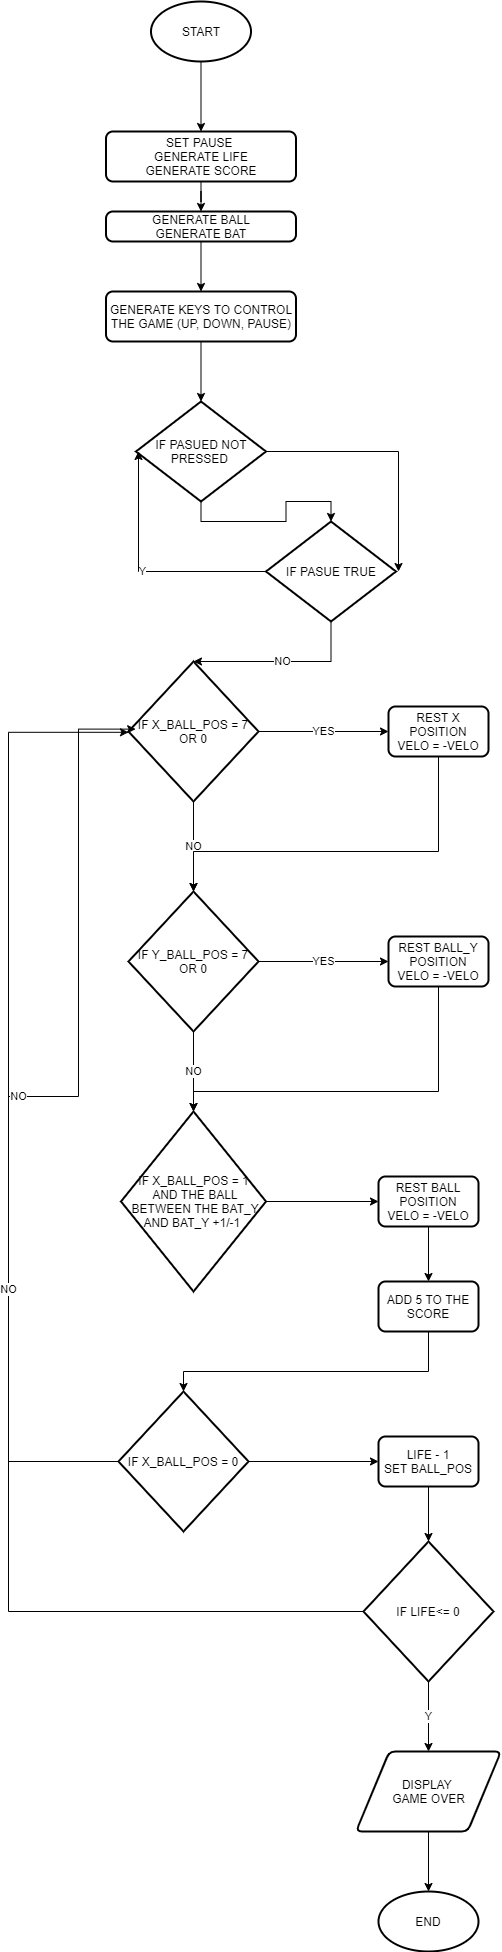

The diagram above was exported from draw.io. Its source (the exported page's mxGraphModel, read from the mxfile embedded in the PNG):
<mxGraphModel dx="1024" dy="1801" grid="1" gridSize="10" guides="1" tooltips="1" connect="1" arrows="1" fold="1" page="1" pageScale="1" pageWidth="827" pageHeight="1169" math="0" shadow="0">
  <root>
    <mxCell id="0" />
    <mxCell id="1" parent="0" />
    <mxCell id="v9DahdYrkPk8McmwTkBc-51" style="edgeStyle=orthogonalEdgeStyle;rounded=0;orthogonalLoop=1;jettySize=auto;html=1;" edge="1" parent="1" source="v9DahdYrkPk8McmwTkBc-1" target="v9DahdYrkPk8McmwTkBc-2">
      <mxGeometry relative="1" as="geometry" />
    </mxCell>
    <mxCell id="v9DahdYrkPk8McmwTkBc-1" value="START" style="strokeWidth=2;html=1;shape=mxgraph.flowchart.start_1;whiteSpace=wrap;" vertex="1" parent="1">
      <mxGeometry x="382.5" y="-210" width="100" height="60" as="geometry" />
    </mxCell>
    <mxCell id="v9DahdYrkPk8McmwTkBc-42" style="edgeStyle=orthogonalEdgeStyle;rounded=0;orthogonalLoop=1;jettySize=auto;html=1;" edge="1" parent="1" source="v9DahdYrkPk8McmwTkBc-2" target="v9DahdYrkPk8McmwTkBc-4">
      <mxGeometry relative="1" as="geometry" />
    </mxCell>
    <mxCell id="v9DahdYrkPk8McmwTkBc-2" value="SET PAUSE&amp;nbsp;&lt;br&gt;GENERATE LIFE&lt;br&gt;GENERATE SCORE" style="rounded=1;whiteSpace=wrap;html=1;absoluteArcSize=1;arcSize=14;strokeWidth=2;" vertex="1" parent="1">
      <mxGeometry x="337.5" y="-80" width="190" height="50" as="geometry" />
    </mxCell>
    <mxCell id="v9DahdYrkPk8McmwTkBc-44" style="edgeStyle=orthogonalEdgeStyle;rounded=0;orthogonalLoop=1;jettySize=auto;html=1;" edge="1" parent="1" source="v9DahdYrkPk8McmwTkBc-3" target="v9DahdYrkPk8McmwTkBc-20">
      <mxGeometry relative="1" as="geometry" />
    </mxCell>
    <mxCell id="v9DahdYrkPk8McmwTkBc-3" value="GENERATE KEYS TO CONTROL THE GAME (UP, DOWN, PAUSE)" style="rounded=1;whiteSpace=wrap;html=1;absoluteArcSize=1;arcSize=14;strokeWidth=2;" vertex="1" parent="1">
      <mxGeometry x="337.5" y="80" width="190" height="50" as="geometry" />
    </mxCell>
    <mxCell id="v9DahdYrkPk8McmwTkBc-43" style="edgeStyle=orthogonalEdgeStyle;rounded=0;orthogonalLoop=1;jettySize=auto;html=1;entryX=0.5;entryY=0;entryDx=0;entryDy=0;" edge="1" parent="1" source="v9DahdYrkPk8McmwTkBc-4" target="v9DahdYrkPk8McmwTkBc-3">
      <mxGeometry relative="1" as="geometry" />
    </mxCell>
    <mxCell id="v9DahdYrkPk8McmwTkBc-4" value="GENERATE BALL&lt;br&gt;GENERATE BAT" style="rounded=1;whiteSpace=wrap;html=1;absoluteArcSize=1;arcSize=14;strokeWidth=2;" vertex="1" parent="1">
      <mxGeometry x="337.5" width="190" height="30" as="geometry" />
    </mxCell>
    <mxCell id="v9DahdYrkPk8McmwTkBc-25" value="YES" style="edgeStyle=orthogonalEdgeStyle;rounded=0;orthogonalLoop=1;jettySize=auto;html=1;" edge="1" parent="1" source="v9DahdYrkPk8McmwTkBc-6" target="v9DahdYrkPk8McmwTkBc-7">
      <mxGeometry relative="1" as="geometry" />
    </mxCell>
    <mxCell id="v9DahdYrkPk8McmwTkBc-27" value="NO" style="edgeStyle=orthogonalEdgeStyle;rounded=0;orthogonalLoop=1;jettySize=auto;html=1;entryX=0.5;entryY=0;entryDx=0;entryDy=0;entryPerimeter=0;" edge="1" parent="1" source="v9DahdYrkPk8McmwTkBc-6" target="v9DahdYrkPk8McmwTkBc-8">
      <mxGeometry relative="1" as="geometry" />
    </mxCell>
    <mxCell id="v9DahdYrkPk8McmwTkBc-6" value="IF X_BALL_POS = 7 OR 0" style="strokeWidth=2;html=1;shape=mxgraph.flowchart.decision;whiteSpace=wrap;" vertex="1" parent="1">
      <mxGeometry x="360" y="450" width="130" height="140" as="geometry" />
    </mxCell>
    <mxCell id="v9DahdYrkPk8McmwTkBc-26" style="edgeStyle=orthogonalEdgeStyle;rounded=0;orthogonalLoop=1;jettySize=auto;html=1;entryX=0.5;entryY=0;entryDx=0;entryDy=0;entryPerimeter=0;" edge="1" parent="1" source="v9DahdYrkPk8McmwTkBc-7" target="v9DahdYrkPk8McmwTkBc-8">
      <mxGeometry relative="1" as="geometry">
        <Array as="points">
          <mxPoint x="670" y="640" />
          <mxPoint x="425" y="640" />
        </Array>
      </mxGeometry>
    </mxCell>
    <mxCell id="v9DahdYrkPk8McmwTkBc-7" value="REST X POSITION&lt;br&gt;VELO = -VELO" style="rounded=1;whiteSpace=wrap;html=1;absoluteArcSize=1;arcSize=14;strokeWidth=2;" vertex="1" parent="1">
      <mxGeometry x="620" y="495" width="100" height="50" as="geometry" />
    </mxCell>
    <mxCell id="v9DahdYrkPk8McmwTkBc-28" value="YES" style="edgeStyle=orthogonalEdgeStyle;rounded=0;orthogonalLoop=1;jettySize=auto;html=1;" edge="1" parent="1" source="v9DahdYrkPk8McmwTkBc-8" target="v9DahdYrkPk8McmwTkBc-9">
      <mxGeometry relative="1" as="geometry" />
    </mxCell>
    <mxCell id="v9DahdYrkPk8McmwTkBc-30" value="NO" style="edgeStyle=orthogonalEdgeStyle;rounded=0;orthogonalLoop=1;jettySize=auto;html=1;entryX=0.5;entryY=0;entryDx=0;entryDy=0;entryPerimeter=0;" edge="1" parent="1" source="v9DahdYrkPk8McmwTkBc-8" target="v9DahdYrkPk8McmwTkBc-10">
      <mxGeometry relative="1" as="geometry" />
    </mxCell>
    <mxCell id="v9DahdYrkPk8McmwTkBc-8" value="IF Y_BALL_POS = 7 OR 0" style="strokeWidth=2;html=1;shape=mxgraph.flowchart.decision;whiteSpace=wrap;" vertex="1" parent="1">
      <mxGeometry x="360" y="680" width="130" height="140" as="geometry" />
    </mxCell>
    <mxCell id="v9DahdYrkPk8McmwTkBc-29" style="edgeStyle=orthogonalEdgeStyle;rounded=0;orthogonalLoop=1;jettySize=auto;html=1;entryX=0.5;entryY=0;entryDx=0;entryDy=0;entryPerimeter=0;" edge="1" parent="1" source="v9DahdYrkPk8McmwTkBc-9" target="v9DahdYrkPk8McmwTkBc-10">
      <mxGeometry relative="1" as="geometry">
        <Array as="points">
          <mxPoint x="670" y="880" />
          <mxPoint x="425" y="880" />
        </Array>
      </mxGeometry>
    </mxCell>
    <mxCell id="v9DahdYrkPk8McmwTkBc-9" value="REST BALL_Y POSITION&lt;br&gt;VELO = -VELO" style="rounded=1;whiteSpace=wrap;html=1;absoluteArcSize=1;arcSize=14;strokeWidth=2;" vertex="1" parent="1">
      <mxGeometry x="620" y="725" width="100" height="50" as="geometry" />
    </mxCell>
    <mxCell id="v9DahdYrkPk8McmwTkBc-31" style="edgeStyle=orthogonalEdgeStyle;rounded=0;orthogonalLoop=1;jettySize=auto;html=1;entryX=0;entryY=0.5;entryDx=0;entryDy=0;" edge="1" parent="1" source="v9DahdYrkPk8McmwTkBc-10" target="v9DahdYrkPk8McmwTkBc-11">
      <mxGeometry relative="1" as="geometry" />
    </mxCell>
    <mxCell id="v9DahdYrkPk8McmwTkBc-10" value="IF X_BALL_POS = 1&lt;br&gt;&amp;nbsp;AND THE BALL&lt;br&gt;&amp;nbsp;BETWEEN THE BAT_Y AND BAT_Y +1/-1&amp;nbsp;" style="strokeWidth=2;html=1;shape=mxgraph.flowchart.decision;whiteSpace=wrap;" vertex="1" parent="1">
      <mxGeometry x="352.5" y="900" width="145" height="180" as="geometry" />
    </mxCell>
    <mxCell id="v9DahdYrkPk8McmwTkBc-32" style="edgeStyle=orthogonalEdgeStyle;rounded=0;orthogonalLoop=1;jettySize=auto;html=1;" edge="1" parent="1" source="v9DahdYrkPk8McmwTkBc-11" target="v9DahdYrkPk8McmwTkBc-12">
      <mxGeometry relative="1" as="geometry" />
    </mxCell>
    <mxCell id="v9DahdYrkPk8McmwTkBc-11" value="REST BALL POSITION&lt;br&gt;VELO = -VELO" style="rounded=1;whiteSpace=wrap;html=1;absoluteArcSize=1;arcSize=14;strokeWidth=2;" vertex="1" parent="1">
      <mxGeometry x="610" y="965" width="100" height="50" as="geometry" />
    </mxCell>
    <mxCell id="v9DahdYrkPk8McmwTkBc-33" style="edgeStyle=orthogonalEdgeStyle;rounded=0;orthogonalLoop=1;jettySize=auto;html=1;" edge="1" parent="1" source="v9DahdYrkPk8McmwTkBc-12" target="v9DahdYrkPk8McmwTkBc-14">
      <mxGeometry relative="1" as="geometry">
        <Array as="points">
          <mxPoint x="660" y="1160" />
          <mxPoint x="415" y="1160" />
        </Array>
      </mxGeometry>
    </mxCell>
    <mxCell id="v9DahdYrkPk8McmwTkBc-12" value="ADD 5 TO THE SCORE" style="rounded=1;whiteSpace=wrap;html=1;absoluteArcSize=1;arcSize=14;strokeWidth=2;" vertex="1" parent="1">
      <mxGeometry x="610" y="1070" width="100" height="50" as="geometry" />
    </mxCell>
    <mxCell id="v9DahdYrkPk8McmwTkBc-34" style="edgeStyle=orthogonalEdgeStyle;rounded=0;orthogonalLoop=1;jettySize=auto;html=1;" edge="1" parent="1" source="v9DahdYrkPk8McmwTkBc-14" target="v9DahdYrkPk8McmwTkBc-19">
      <mxGeometry relative="1" as="geometry" />
    </mxCell>
    <mxCell id="v9DahdYrkPk8McmwTkBc-37" value="NO" style="edgeStyle=orthogonalEdgeStyle;rounded=0;orthogonalLoop=1;jettySize=auto;html=1;entryX=0.055;entryY=0.483;entryDx=0;entryDy=0;entryPerimeter=0;" edge="1" parent="1" source="v9DahdYrkPk8McmwTkBc-14" target="v9DahdYrkPk8McmwTkBc-6">
      <mxGeometry relative="1" as="geometry">
        <Array as="points">
          <mxPoint x="240" y="1250" />
          <mxPoint x="240" y="885" />
          <mxPoint x="310" y="885" />
          <mxPoint x="310" y="518" />
        </Array>
      </mxGeometry>
    </mxCell>
    <mxCell id="v9DahdYrkPk8McmwTkBc-14" value="IF X_BALL_POS = 0" style="strokeWidth=2;html=1;shape=mxgraph.flowchart.decision;whiteSpace=wrap;" vertex="1" parent="1">
      <mxGeometry x="350" y="1180" width="130" height="140" as="geometry" />
    </mxCell>
    <mxCell id="v9DahdYrkPk8McmwTkBc-36" value="Y" style="edgeStyle=orthogonalEdgeStyle;rounded=0;orthogonalLoop=1;jettySize=auto;html=1;" edge="1" parent="1" source="v9DahdYrkPk8McmwTkBc-16" target="v9DahdYrkPk8McmwTkBc-18">
      <mxGeometry relative="1" as="geometry" />
    </mxCell>
    <mxCell id="v9DahdYrkPk8McmwTkBc-38" value="NO" style="edgeStyle=orthogonalEdgeStyle;rounded=0;orthogonalLoop=1;jettySize=auto;html=1;" edge="1" parent="1" source="v9DahdYrkPk8McmwTkBc-16">
      <mxGeometry relative="1" as="geometry">
        <mxPoint x="360" y="520.7999267578125" as="targetPoint" />
        <Array as="points">
          <mxPoint x="240" y="1400" />
          <mxPoint x="240" y="521" />
        </Array>
      </mxGeometry>
    </mxCell>
    <mxCell id="v9DahdYrkPk8McmwTkBc-16" value="IF LIFE&amp;lt;= 0" style="strokeWidth=2;html=1;shape=mxgraph.flowchart.decision;whiteSpace=wrap;" vertex="1" parent="1">
      <mxGeometry x="595" y="1330" width="130" height="140" as="geometry" />
    </mxCell>
    <mxCell id="v9DahdYrkPk8McmwTkBc-53" style="edgeStyle=orthogonalEdgeStyle;rounded=0;orthogonalLoop=1;jettySize=auto;html=1;" edge="1" parent="1" source="v9DahdYrkPk8McmwTkBc-18" target="v9DahdYrkPk8McmwTkBc-52">
      <mxGeometry relative="1" as="geometry" />
    </mxCell>
    <mxCell id="v9DahdYrkPk8McmwTkBc-18" value="DISPLAY &lt;br&gt;GAME OVER" style="shape=parallelogram;html=1;strokeWidth=2;perimeter=parallelogramPerimeter;whiteSpace=wrap;rounded=1;arcSize=12;size=0.23;" vertex="1" parent="1">
      <mxGeometry x="587.5" y="1540" width="145" height="80" as="geometry" />
    </mxCell>
    <mxCell id="v9DahdYrkPk8McmwTkBc-35" style="edgeStyle=orthogonalEdgeStyle;rounded=0;orthogonalLoop=1;jettySize=auto;html=1;" edge="1" parent="1" source="v9DahdYrkPk8McmwTkBc-19" target="v9DahdYrkPk8McmwTkBc-16">
      <mxGeometry relative="1" as="geometry" />
    </mxCell>
    <mxCell id="v9DahdYrkPk8McmwTkBc-19" value="LIFE - 1&lt;br&gt;SET BALL_POS&lt;br&gt;" style="rounded=1;whiteSpace=wrap;html=1;absoluteArcSize=1;arcSize=14;strokeWidth=2;" vertex="1" parent="1">
      <mxGeometry x="610" y="1225" width="100" height="50" as="geometry" />
    </mxCell>
    <mxCell id="v9DahdYrkPk8McmwTkBc-45" style="edgeStyle=orthogonalEdgeStyle;rounded=0;orthogonalLoop=1;jettySize=auto;html=1;entryX=0.5;entryY=0;entryDx=0;entryDy=0;entryPerimeter=0;" edge="1" parent="1" source="v9DahdYrkPk8McmwTkBc-20" target="v9DahdYrkPk8McmwTkBc-21">
      <mxGeometry relative="1" as="geometry" />
    </mxCell>
    <mxCell id="v9DahdYrkPk8McmwTkBc-50" style="edgeStyle=orthogonalEdgeStyle;rounded=0;orthogonalLoop=1;jettySize=auto;html=1;" edge="1" parent="1" source="v9DahdYrkPk8McmwTkBc-20">
      <mxGeometry relative="1" as="geometry">
        <mxPoint x="630" y="360" as="targetPoint" />
      </mxGeometry>
    </mxCell>
    <mxCell id="v9DahdYrkPk8McmwTkBc-20" value="IF PASUED NOT&lt;br&gt;PRESSED&amp;nbsp;" style="strokeWidth=2;html=1;shape=mxgraph.flowchart.decision;whiteSpace=wrap;" vertex="1" parent="1">
      <mxGeometry x="367.5" y="190" width="130" height="100" as="geometry" />
    </mxCell>
    <mxCell id="v9DahdYrkPk8McmwTkBc-48" value="Y" style="edgeStyle=orthogonalEdgeStyle;rounded=0;orthogonalLoop=1;jettySize=auto;html=1;" edge="1" parent="1" source="v9DahdYrkPk8McmwTkBc-21">
      <mxGeometry relative="1" as="geometry">
        <mxPoint x="370" y="240" as="targetPoint" />
      </mxGeometry>
    </mxCell>
    <mxCell id="v9DahdYrkPk8McmwTkBc-49" value="NO" style="edgeStyle=orthogonalEdgeStyle;rounded=0;orthogonalLoop=1;jettySize=auto;html=1;entryX=0.5;entryY=0;entryDx=0;entryDy=0;entryPerimeter=0;" edge="1" parent="1" source="v9DahdYrkPk8McmwTkBc-21" target="v9DahdYrkPk8McmwTkBc-6">
      <mxGeometry relative="1" as="geometry">
        <Array as="points">
          <mxPoint x="563" y="450" />
        </Array>
      </mxGeometry>
    </mxCell>
    <mxCell id="v9DahdYrkPk8McmwTkBc-21" value="IF PASUE TRUE" style="strokeWidth=2;html=1;shape=mxgraph.flowchart.decision;whiteSpace=wrap;" vertex="1" parent="1">
      <mxGeometry x="497.5" y="310" width="130" height="100" as="geometry" />
    </mxCell>
    <mxCell id="v9DahdYrkPk8McmwTkBc-52" value="END" style="strokeWidth=2;html=1;shape=mxgraph.flowchart.start_1;whiteSpace=wrap;" vertex="1" parent="1">
      <mxGeometry x="610" y="1680" width="100" height="60" as="geometry" />
    </mxCell>
  </root>
</mxGraphModel>